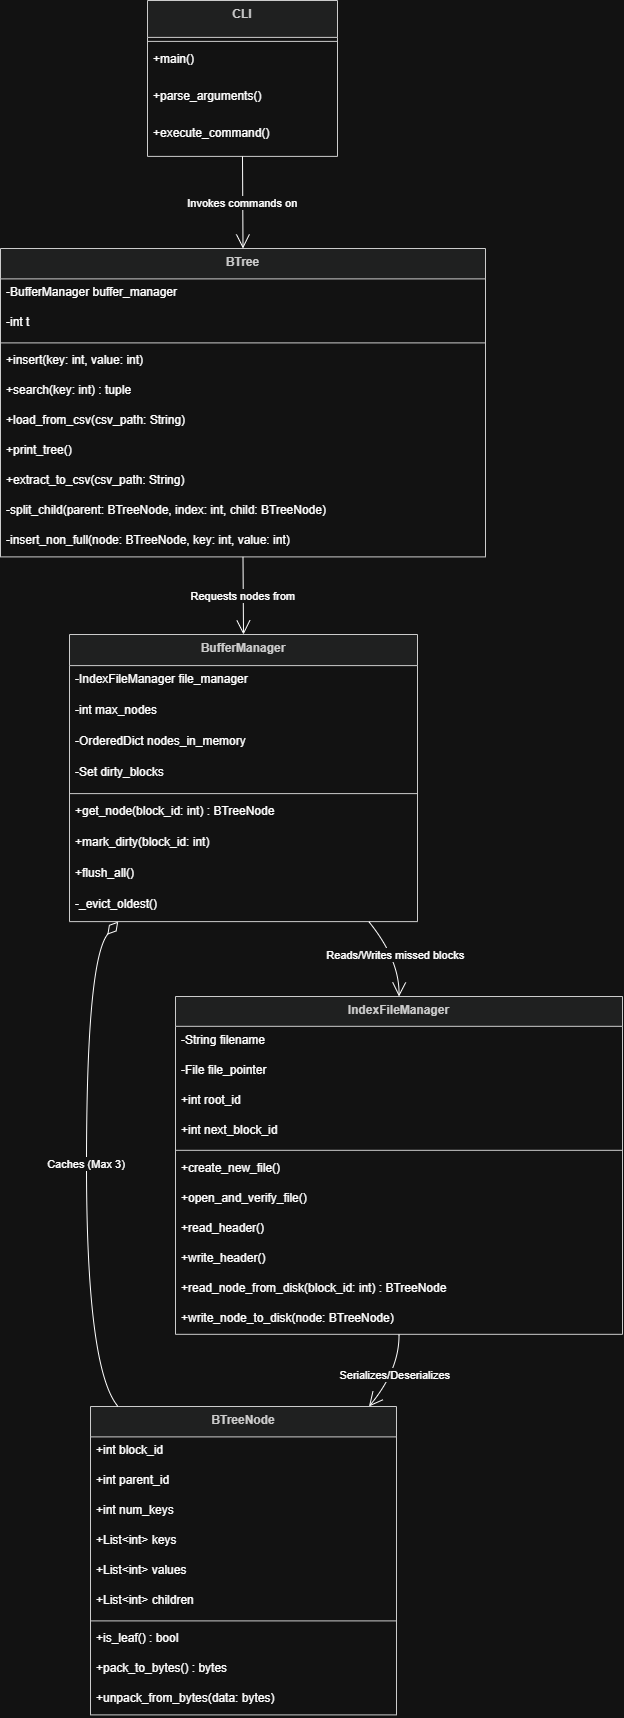

The diagram above was exported from draw.io. Its source (the exported page's mxGraphModel, read from the mxfile embedded in the PNG):
<mxGraphModel dx="1092" dy="712" grid="1" gridSize="10" guides="1" tooltips="1" connect="1" arrows="1" fold="1" page="1" pageScale="1" pageWidth="850" pageHeight="1100" math="0" shadow="0">
  <root>
    <mxCell id="0" />
    <mxCell id="1" parent="0" />
    <mxCell id="kOADp-zv4h8Xj0WovkhS-47" parent="1" style="swimlane;fontStyle=1;align=center;verticalAlign=top;childLayout=stackLayout;horizontal=1;startSize=36.888888888888886;horizontalStack=0;resizeParent=1;resizeParentMax=0;resizeLast=0;collapsible=0;marginBottom=0;fillColor=light-dark(#eeeeee,#1f2020);strokeColor=light-dark(#999999,#cccccc);fontColor=light-dark(#333333,#cccccc);" value="CLI" vertex="1">
      <mxGeometry height="155.88888888888889" width="190" x="167" y="640" as="geometry" />
    </mxCell>
    <mxCell id="kOADp-zv4h8Xj0WovkhS-48" parent="kOADp-zv4h8Xj0WovkhS-47" style="line;strokeWidth=1;fillColor=none;align=left;verticalAlign=middle;spacingTop=-1;spacingLeft=3;spacingRight=3;rotatable=0;labelPosition=right;points=[];portConstraint=eastwest;strokeColor=inherit;" vertex="1">
      <mxGeometry height="8" width="190" y="36.888888888888886" as="geometry" />
    </mxCell>
    <mxCell id="kOADp-zv4h8Xj0WovkhS-49" parent="kOADp-zv4h8Xj0WovkhS-47" style="text;strokeColor=none;fillColor=none;align=left;verticalAlign=top;spacingLeft=4;spacingRight=4;overflow=hidden;rotatable=0;points=[[0,0.5],[1,0.5]];portConstraint=eastwest;" value="+main()" vertex="1">
      <mxGeometry height="37" width="190" y="44.888888888888886" as="geometry" />
    </mxCell>
    <mxCell id="kOADp-zv4h8Xj0WovkhS-50" parent="kOADp-zv4h8Xj0WovkhS-47" style="text;strokeColor=none;fillColor=none;align=left;verticalAlign=top;spacingLeft=4;spacingRight=4;overflow=hidden;rotatable=0;points=[[0,0.5],[1,0.5]];portConstraint=eastwest;" value="+parse_arguments()" vertex="1">
      <mxGeometry height="37" width="190" y="81.88888888888889" as="geometry" />
    </mxCell>
    <mxCell id="kOADp-zv4h8Xj0WovkhS-51" parent="kOADp-zv4h8Xj0WovkhS-47" style="text;strokeColor=none;fillColor=none;align=left;verticalAlign=top;spacingLeft=4;spacingRight=4;overflow=hidden;rotatable=0;points=[[0,0.5],[1,0.5]];portConstraint=eastwest;" value="+execute_command()" vertex="1">
      <mxGeometry height="37" width="190" y="118.88888888888889" as="geometry" />
    </mxCell>
    <mxCell id="kOADp-zv4h8Xj0WovkhS-52" parent="1" style="swimlane;fontStyle=1;align=center;verticalAlign=top;childLayout=stackLayout;horizontal=1;startSize=29.818181818181817;horizontalStack=0;resizeParent=1;resizeParentMax=0;resizeLast=0;collapsible=0;marginBottom=0;fillColor=light-dark(#eeeeee,#1f2020);strokeColor=light-dark(#999999,#cccccc);fontColor=light-dark(#333333,#cccccc);" value="IndexFileManager" vertex="1">
      <mxGeometry height="337.8181818181818" width="447" x="195" y="1636" as="geometry" />
    </mxCell>
    <mxCell id="kOADp-zv4h8Xj0WovkhS-53" parent="kOADp-zv4h8Xj0WovkhS-52" style="text;strokeColor=none;fillColor=none;align=left;verticalAlign=top;spacingLeft=4;spacingRight=4;overflow=hidden;rotatable=0;points=[[0,0.5],[1,0.5]];portConstraint=eastwest;" value="-String filename" vertex="1">
      <mxGeometry height="30" width="447" y="29.818181818181817" as="geometry" />
    </mxCell>
    <mxCell id="kOADp-zv4h8Xj0WovkhS-54" parent="kOADp-zv4h8Xj0WovkhS-52" style="text;strokeColor=none;fillColor=none;align=left;verticalAlign=top;spacingLeft=4;spacingRight=4;overflow=hidden;rotatable=0;points=[[0,0.5],[1,0.5]];portConstraint=eastwest;" value="-File file_pointer" vertex="1">
      <mxGeometry height="30" width="447" y="59.81818181818181" as="geometry" />
    </mxCell>
    <mxCell id="kOADp-zv4h8Xj0WovkhS-55" parent="kOADp-zv4h8Xj0WovkhS-52" style="text;strokeColor=none;fillColor=none;align=left;verticalAlign=top;spacingLeft=4;spacingRight=4;overflow=hidden;rotatable=0;points=[[0,0.5],[1,0.5]];portConstraint=eastwest;" value="+int root_id" vertex="1">
      <mxGeometry height="30" width="447" y="89.81818181818181" as="geometry" />
    </mxCell>
    <mxCell id="kOADp-zv4h8Xj0WovkhS-56" parent="kOADp-zv4h8Xj0WovkhS-52" style="text;strokeColor=none;fillColor=none;align=left;verticalAlign=top;spacingLeft=4;spacingRight=4;overflow=hidden;rotatable=0;points=[[0,0.5],[1,0.5]];portConstraint=eastwest;" value="+int next_block_id" vertex="1">
      <mxGeometry height="30" width="447" y="119.81818181818181" as="geometry" />
    </mxCell>
    <mxCell id="kOADp-zv4h8Xj0WovkhS-57" parent="kOADp-zv4h8Xj0WovkhS-52" style="line;strokeWidth=1;fillColor=none;align=left;verticalAlign=middle;spacingTop=-1;spacingLeft=3;spacingRight=3;rotatable=0;labelPosition=right;points=[];portConstraint=eastwest;strokeColor=inherit;" vertex="1">
      <mxGeometry height="8" width="447" y="149.8181818181818" as="geometry" />
    </mxCell>
    <mxCell id="kOADp-zv4h8Xj0WovkhS-58" parent="kOADp-zv4h8Xj0WovkhS-52" style="text;strokeColor=none;fillColor=none;align=left;verticalAlign=top;spacingLeft=4;spacingRight=4;overflow=hidden;rotatable=0;points=[[0,0.5],[1,0.5]];portConstraint=eastwest;" value="+create_new_file()" vertex="1">
      <mxGeometry height="30" width="447" y="157.8181818181818" as="geometry" />
    </mxCell>
    <mxCell id="kOADp-zv4h8Xj0WovkhS-59" parent="kOADp-zv4h8Xj0WovkhS-52" style="text;strokeColor=none;fillColor=none;align=left;verticalAlign=top;spacingLeft=4;spacingRight=4;overflow=hidden;rotatable=0;points=[[0,0.5],[1,0.5]];portConstraint=eastwest;" value="+open_and_verify_file()" vertex="1">
      <mxGeometry height="30" width="447" y="187.8181818181818" as="geometry" />
    </mxCell>
    <mxCell id="kOADp-zv4h8Xj0WovkhS-60" parent="kOADp-zv4h8Xj0WovkhS-52" style="text;strokeColor=none;fillColor=none;align=left;verticalAlign=top;spacingLeft=4;spacingRight=4;overflow=hidden;rotatable=0;points=[[0,0.5],[1,0.5]];portConstraint=eastwest;" value="+read_header()" vertex="1">
      <mxGeometry height="30" width="447" y="217.8181818181818" as="geometry" />
    </mxCell>
    <mxCell id="kOADp-zv4h8Xj0WovkhS-61" parent="kOADp-zv4h8Xj0WovkhS-52" style="text;strokeColor=none;fillColor=none;align=left;verticalAlign=top;spacingLeft=4;spacingRight=4;overflow=hidden;rotatable=0;points=[[0,0.5],[1,0.5]];portConstraint=eastwest;" value="+write_header()" vertex="1">
      <mxGeometry height="30" width="447" y="247.8181818181818" as="geometry" />
    </mxCell>
    <mxCell id="kOADp-zv4h8Xj0WovkhS-62" parent="kOADp-zv4h8Xj0WovkhS-52" style="text;strokeColor=none;fillColor=none;align=left;verticalAlign=top;spacingLeft=4;spacingRight=4;overflow=hidden;rotatable=0;points=[[0,0.5],[1,0.5]];portConstraint=eastwest;" value="+read_node_from_disk(block_id: int) : BTreeNode" vertex="1">
      <mxGeometry height="30" width="447" y="277.8181818181818" as="geometry" />
    </mxCell>
    <mxCell id="kOADp-zv4h8Xj0WovkhS-63" parent="kOADp-zv4h8Xj0WovkhS-52" style="text;strokeColor=none;fillColor=none;align=left;verticalAlign=top;spacingLeft=4;spacingRight=4;overflow=hidden;rotatable=0;points=[[0,0.5],[1,0.5]];portConstraint=eastwest;" value="+write_node_to_disk(node: BTreeNode)" vertex="1">
      <mxGeometry height="30" width="447" y="307.8181818181818" as="geometry" />
    </mxCell>
    <mxCell id="kOADp-zv4h8Xj0WovkhS-64" parent="1" style="swimlane;fontStyle=1;align=center;verticalAlign=top;childLayout=stackLayout;horizontal=1;startSize=31.11111111111111;horizontalStack=0;resizeParent=1;resizeParentMax=0;resizeLast=0;collapsible=0;marginBottom=0;fillColor=light-dark(#eeeeee,#1f2020);strokeColor=light-dark(#999999,#cccccc);fontColor=light-dark(#333333,#cccccc);" value="BufferManager" vertex="1">
      <mxGeometry height="287.1111111111111" width="348" x="89" y="1274" as="geometry" />
    </mxCell>
    <mxCell id="kOADp-zv4h8Xj0WovkhS-65" parent="kOADp-zv4h8Xj0WovkhS-64" style="text;strokeColor=none;fillColor=none;align=left;verticalAlign=top;spacingLeft=4;spacingRight=4;overflow=hidden;rotatable=0;points=[[0,0.5],[1,0.5]];portConstraint=eastwest;" value="-IndexFileManager file_manager" vertex="1">
      <mxGeometry height="31" width="348" y="31.11111111111111" as="geometry" />
    </mxCell>
    <mxCell id="kOADp-zv4h8Xj0WovkhS-66" parent="kOADp-zv4h8Xj0WovkhS-64" style="text;strokeColor=none;fillColor=none;align=left;verticalAlign=top;spacingLeft=4;spacingRight=4;overflow=hidden;rotatable=0;points=[[0,0.5],[1,0.5]];portConstraint=eastwest;" value="-int max_nodes" vertex="1">
      <mxGeometry height="31" width="348" y="62.111111111111114" as="geometry" />
    </mxCell>
    <mxCell id="kOADp-zv4h8Xj0WovkhS-67" parent="kOADp-zv4h8Xj0WovkhS-64" style="text;strokeColor=none;fillColor=none;align=left;verticalAlign=top;spacingLeft=4;spacingRight=4;overflow=hidden;rotatable=0;points=[[0,0.5],[1,0.5]];portConstraint=eastwest;" value="-OrderedDict nodes_in_memory" vertex="1">
      <mxGeometry height="31" width="348" y="93.11111111111111" as="geometry" />
    </mxCell>
    <mxCell id="kOADp-zv4h8Xj0WovkhS-68" parent="kOADp-zv4h8Xj0WovkhS-64" style="text;strokeColor=none;fillColor=none;align=left;verticalAlign=top;spacingLeft=4;spacingRight=4;overflow=hidden;rotatable=0;points=[[0,0.5],[1,0.5]];portConstraint=eastwest;" value="-Set dirty_blocks" vertex="1">
      <mxGeometry height="31" width="348" y="124.11111111111111" as="geometry" />
    </mxCell>
    <mxCell id="kOADp-zv4h8Xj0WovkhS-69" parent="kOADp-zv4h8Xj0WovkhS-64" style="line;strokeWidth=1;fillColor=none;align=left;verticalAlign=middle;spacingTop=-1;spacingLeft=3;spacingRight=3;rotatable=0;labelPosition=right;points=[];portConstraint=eastwest;strokeColor=inherit;" vertex="1">
      <mxGeometry height="8" width="348" y="155.11111111111111" as="geometry" />
    </mxCell>
    <mxCell id="kOADp-zv4h8Xj0WovkhS-70" parent="kOADp-zv4h8Xj0WovkhS-64" style="text;strokeColor=none;fillColor=none;align=left;verticalAlign=top;spacingLeft=4;spacingRight=4;overflow=hidden;rotatable=0;points=[[0,0.5],[1,0.5]];portConstraint=eastwest;" value="+get_node(block_id: int) : BTreeNode" vertex="1">
      <mxGeometry height="31" width="348" y="163.11111111111111" as="geometry" />
    </mxCell>
    <mxCell id="kOADp-zv4h8Xj0WovkhS-71" parent="kOADp-zv4h8Xj0WovkhS-64" style="text;strokeColor=none;fillColor=none;align=left;verticalAlign=top;spacingLeft=4;spacingRight=4;overflow=hidden;rotatable=0;points=[[0,0.5],[1,0.5]];portConstraint=eastwest;" value="+mark_dirty(block_id: int)" vertex="1">
      <mxGeometry height="31" width="348" y="194.11111111111111" as="geometry" />
    </mxCell>
    <mxCell id="kOADp-zv4h8Xj0WovkhS-72" parent="kOADp-zv4h8Xj0WovkhS-64" style="text;strokeColor=none;fillColor=none;align=left;verticalAlign=top;spacingLeft=4;spacingRight=4;overflow=hidden;rotatable=0;points=[[0,0.5],[1,0.5]];portConstraint=eastwest;" value="+flush_all()" vertex="1">
      <mxGeometry height="31" width="348" y="225.11111111111111" as="geometry" />
    </mxCell>
    <mxCell id="kOADp-zv4h8Xj0WovkhS-73" parent="kOADp-zv4h8Xj0WovkhS-64" style="text;strokeColor=none;fillColor=none;align=left;verticalAlign=top;spacingLeft=4;spacingRight=4;overflow=hidden;rotatable=0;points=[[0,0.5],[1,0.5]];portConstraint=eastwest;" value="-_evict_oldest()" vertex="1">
      <mxGeometry height="31" width="348" y="256.1111111111111" as="geometry" />
    </mxCell>
    <mxCell id="kOADp-zv4h8Xj0WovkhS-74" parent="1" style="swimlane;fontStyle=1;align=center;verticalAlign=top;childLayout=stackLayout;horizontal=1;startSize=30.4;horizontalStack=0;resizeParent=1;resizeParentMax=0;resizeLast=0;collapsible=0;marginBottom=0;fillColor=light-dark(#eeeeee,#1f2020);strokeColor=light-dark(#999999,#cccccc);fontColor=light-dark(#333333,#cccccc);" value="BTree" vertex="1">
      <mxGeometry height="308.4" width="485" x="20" y="888" as="geometry" />
    </mxCell>
    <mxCell id="kOADp-zv4h8Xj0WovkhS-75" parent="kOADp-zv4h8Xj0WovkhS-74" style="text;strokeColor=none;fillColor=none;align=left;verticalAlign=top;spacingLeft=4;spacingRight=4;overflow=hidden;rotatable=0;points=[[0,0.5],[1,0.5]];portConstraint=eastwest;" value="-BufferManager buffer_manager" vertex="1">
      <mxGeometry height="30" width="485" y="30.4" as="geometry" />
    </mxCell>
    <mxCell id="kOADp-zv4h8Xj0WovkhS-76" parent="kOADp-zv4h8Xj0WovkhS-74" style="text;strokeColor=none;fillColor=none;align=left;verticalAlign=top;spacingLeft=4;spacingRight=4;overflow=hidden;rotatable=0;points=[[0,0.5],[1,0.5]];portConstraint=eastwest;" value="-int t" vertex="1">
      <mxGeometry height="30" width="485" y="60.4" as="geometry" />
    </mxCell>
    <mxCell id="kOADp-zv4h8Xj0WovkhS-77" parent="kOADp-zv4h8Xj0WovkhS-74" style="line;strokeWidth=1;fillColor=none;align=left;verticalAlign=middle;spacingTop=-1;spacingLeft=3;spacingRight=3;rotatable=0;labelPosition=right;points=[];portConstraint=eastwest;strokeColor=inherit;" vertex="1">
      <mxGeometry height="8" width="485" y="90.4" as="geometry" />
    </mxCell>
    <mxCell id="kOADp-zv4h8Xj0WovkhS-78" parent="kOADp-zv4h8Xj0WovkhS-74" style="text;strokeColor=none;fillColor=none;align=left;verticalAlign=top;spacingLeft=4;spacingRight=4;overflow=hidden;rotatable=0;points=[[0,0.5],[1,0.5]];portConstraint=eastwest;" value="+insert(key: int, value: int)" vertex="1">
      <mxGeometry height="30" width="485" y="98.4" as="geometry" />
    </mxCell>
    <mxCell id="kOADp-zv4h8Xj0WovkhS-79" parent="kOADp-zv4h8Xj0WovkhS-74" style="text;strokeColor=none;fillColor=none;align=left;verticalAlign=top;spacingLeft=4;spacingRight=4;overflow=hidden;rotatable=0;points=[[0,0.5],[1,0.5]];portConstraint=eastwest;" value="+search(key: int) : tuple" vertex="1">
      <mxGeometry height="30" width="485" y="128.4" as="geometry" />
    </mxCell>
    <mxCell id="kOADp-zv4h8Xj0WovkhS-80" parent="kOADp-zv4h8Xj0WovkhS-74" style="text;strokeColor=none;fillColor=none;align=left;verticalAlign=top;spacingLeft=4;spacingRight=4;overflow=hidden;rotatable=0;points=[[0,0.5],[1,0.5]];portConstraint=eastwest;" value="+load_from_csv(csv_path: String)" vertex="1">
      <mxGeometry height="30" width="485" y="158.4" as="geometry" />
    </mxCell>
    <mxCell id="kOADp-zv4h8Xj0WovkhS-81" parent="kOADp-zv4h8Xj0WovkhS-74" style="text;strokeColor=none;fillColor=none;align=left;verticalAlign=top;spacingLeft=4;spacingRight=4;overflow=hidden;rotatable=0;points=[[0,0.5],[1,0.5]];portConstraint=eastwest;" value="+print_tree()" vertex="1">
      <mxGeometry height="30" width="485" y="188.4" as="geometry" />
    </mxCell>
    <mxCell id="kOADp-zv4h8Xj0WovkhS-82" parent="kOADp-zv4h8Xj0WovkhS-74" style="text;strokeColor=none;fillColor=none;align=left;verticalAlign=top;spacingLeft=4;spacingRight=4;overflow=hidden;rotatable=0;points=[[0,0.5],[1,0.5]];portConstraint=eastwest;" value="+extract_to_csv(csv_path: String)" vertex="1">
      <mxGeometry height="30" width="485" y="218.4" as="geometry" />
    </mxCell>
    <mxCell id="kOADp-zv4h8Xj0WovkhS-83" parent="kOADp-zv4h8Xj0WovkhS-74" style="text;strokeColor=none;fillColor=none;align=left;verticalAlign=top;spacingLeft=4;spacingRight=4;overflow=hidden;rotatable=0;points=[[0,0.5],[1,0.5]];portConstraint=eastwest;" value="-split_child(parent: BTreeNode, index: int, child: BTreeNode)" vertex="1">
      <mxGeometry height="30" width="485" y="248.4" as="geometry" />
    </mxCell>
    <mxCell id="kOADp-zv4h8Xj0WovkhS-84" parent="kOADp-zv4h8Xj0WovkhS-74" style="text;strokeColor=none;fillColor=none;align=left;verticalAlign=top;spacingLeft=4;spacingRight=4;overflow=hidden;rotatable=0;points=[[0,0.5],[1,0.5]];portConstraint=eastwest;" value="-insert_non_full(node: BTreeNode, key: int, value: int)" vertex="1">
      <mxGeometry height="30" width="485" y="278.4" as="geometry" />
    </mxCell>
    <mxCell id="kOADp-zv4h8Xj0WovkhS-85" parent="1" style="swimlane;fontStyle=1;align=center;verticalAlign=top;childLayout=stackLayout;horizontal=1;startSize=30.4;horizontalStack=0;resizeParent=1;resizeParentMax=0;resizeLast=0;collapsible=0;marginBottom=0;fillColor=light-dark(#eeeeee,#1f2020);strokeColor=light-dark(#999999,#cccccc);fontColor=light-dark(#333333,#cccccc);" value="BTreeNode" vertex="1">
      <mxGeometry height="308.4" width="306" x="110" y="2046" as="geometry" />
    </mxCell>
    <mxCell id="kOADp-zv4h8Xj0WovkhS-86" parent="kOADp-zv4h8Xj0WovkhS-85" style="text;strokeColor=none;fillColor=none;align=left;verticalAlign=top;spacingLeft=4;spacingRight=4;overflow=hidden;rotatable=0;points=[[0,0.5],[1,0.5]];portConstraint=eastwest;" value="+int block_id" vertex="1">
      <mxGeometry height="30" width="306" y="30.4" as="geometry" />
    </mxCell>
    <mxCell id="kOADp-zv4h8Xj0WovkhS-87" parent="kOADp-zv4h8Xj0WovkhS-85" style="text;strokeColor=none;fillColor=none;align=left;verticalAlign=top;spacingLeft=4;spacingRight=4;overflow=hidden;rotatable=0;points=[[0,0.5],[1,0.5]];portConstraint=eastwest;" value="+int parent_id" vertex="1">
      <mxGeometry height="30" width="306" y="60.4" as="geometry" />
    </mxCell>
    <mxCell id="kOADp-zv4h8Xj0WovkhS-88" parent="kOADp-zv4h8Xj0WovkhS-85" style="text;strokeColor=none;fillColor=none;align=left;verticalAlign=top;spacingLeft=4;spacingRight=4;overflow=hidden;rotatable=0;points=[[0,0.5],[1,0.5]];portConstraint=eastwest;" value="+int num_keys" vertex="1">
      <mxGeometry height="30" width="306" y="90.4" as="geometry" />
    </mxCell>
    <mxCell id="kOADp-zv4h8Xj0WovkhS-89" parent="kOADp-zv4h8Xj0WovkhS-85" style="text;strokeColor=none;fillColor=none;align=left;verticalAlign=top;spacingLeft=4;spacingRight=4;overflow=hidden;rotatable=0;points=[[0,0.5],[1,0.5]];portConstraint=eastwest;" value="+List&lt;int&gt; keys" vertex="1">
      <mxGeometry height="30" width="306" y="120.4" as="geometry" />
    </mxCell>
    <mxCell id="kOADp-zv4h8Xj0WovkhS-90" parent="kOADp-zv4h8Xj0WovkhS-85" style="text;strokeColor=none;fillColor=none;align=left;verticalAlign=top;spacingLeft=4;spacingRight=4;overflow=hidden;rotatable=0;points=[[0,0.5],[1,0.5]];portConstraint=eastwest;" value="+List&lt;int&gt; values" vertex="1">
      <mxGeometry height="30" width="306" y="150.4" as="geometry" />
    </mxCell>
    <mxCell id="kOADp-zv4h8Xj0WovkhS-91" parent="kOADp-zv4h8Xj0WovkhS-85" style="text;strokeColor=none;fillColor=none;align=left;verticalAlign=top;spacingLeft=4;spacingRight=4;overflow=hidden;rotatable=0;points=[[0,0.5],[1,0.5]];portConstraint=eastwest;" value="+List&lt;int&gt; children" vertex="1">
      <mxGeometry height="30" width="306" y="180.4" as="geometry" />
    </mxCell>
    <mxCell id="kOADp-zv4h8Xj0WovkhS-92" parent="kOADp-zv4h8Xj0WovkhS-85" style="line;strokeWidth=1;fillColor=none;align=left;verticalAlign=middle;spacingTop=-1;spacingLeft=3;spacingRight=3;rotatable=0;labelPosition=right;points=[];portConstraint=eastwest;strokeColor=inherit;" vertex="1">
      <mxGeometry height="8" width="306" y="210.4" as="geometry" />
    </mxCell>
    <mxCell id="kOADp-zv4h8Xj0WovkhS-93" parent="kOADp-zv4h8Xj0WovkhS-85" style="text;strokeColor=none;fillColor=none;align=left;verticalAlign=top;spacingLeft=4;spacingRight=4;overflow=hidden;rotatable=0;points=[[0,0.5],[1,0.5]];portConstraint=eastwest;" value="+is_leaf() : bool" vertex="1">
      <mxGeometry height="30" width="306" y="218.4" as="geometry" />
    </mxCell>
    <mxCell id="kOADp-zv4h8Xj0WovkhS-94" parent="kOADp-zv4h8Xj0WovkhS-85" style="text;strokeColor=none;fillColor=none;align=left;verticalAlign=top;spacingLeft=4;spacingRight=4;overflow=hidden;rotatable=0;points=[[0,0.5],[1,0.5]];portConstraint=eastwest;" value="+pack_to_bytes() : bytes" vertex="1">
      <mxGeometry height="30" width="306" y="248.4" as="geometry" />
    </mxCell>
    <mxCell id="kOADp-zv4h8Xj0WovkhS-95" parent="kOADp-zv4h8Xj0WovkhS-85" style="text;strokeColor=none;fillColor=none;align=left;verticalAlign=top;spacingLeft=4;spacingRight=4;overflow=hidden;rotatable=0;points=[[0,0.5],[1,0.5]];portConstraint=eastwest;" value="+unpack_from_bytes(data: bytes)" vertex="1">
      <mxGeometry height="30" width="306" y="278.4" as="geometry" />
    </mxCell>
    <mxCell id="kOADp-zv4h8Xj0WovkhS-96" edge="1" parent="1" source="kOADp-zv4h8Xj0WovkhS-47" style="curved=1;startArrow=none;endArrow=open;endSize=12;exitX=0.5;exitY=1;entryX=0.5;entryY=0;rounded=0;" target="kOADp-zv4h8Xj0WovkhS-74" value="Invokes commands on">
      <mxGeometry relative="1" as="geometry">
        <Array as="points" />
      </mxGeometry>
    </mxCell>
    <mxCell id="kOADp-zv4h8Xj0WovkhS-97" edge="1" parent="1" source="kOADp-zv4h8Xj0WovkhS-74" style="curved=1;startArrow=none;endArrow=open;endSize=12;exitX=0.5;exitY=1;entryX=0.5;entryY=0;rounded=0;" target="kOADp-zv4h8Xj0WovkhS-64" value="Requests nodes from">
      <mxGeometry relative="1" as="geometry">
        <Array as="points" />
      </mxGeometry>
    </mxCell>
    <mxCell id="kOADp-zv4h8Xj0WovkhS-98" edge="1" parent="1" source="kOADp-zv4h8Xj0WovkhS-64" style="curved=1;startArrow=none;endArrow=open;endSize=12;exitX=0.86;exitY=1;entryX=0.5;entryY=0;rounded=0;" target="kOADp-zv4h8Xj0WovkhS-52" value="Reads/Writes missed blocks">
      <mxGeometry relative="1" as="geometry">
        <Array as="points">
          <mxPoint x="419" y="1599" />
        </Array>
      </mxGeometry>
    </mxCell>
    <mxCell id="kOADp-zv4h8Xj0WovkhS-99" edge="1" parent="1" source="kOADp-zv4h8Xj0WovkhS-64" style="curved=1;startArrow=diamondThin;startSize=14;startFill=0;endArrow=none;exitX=0.14;exitY=1;entryX=0.09;entryY=0;rounded=0;" target="kOADp-zv4h8Xj0WovkhS-85" value="Caches (Max 3)">
      <mxGeometry relative="1" as="geometry">
        <Array as="points">
          <mxPoint x="106" y="1599" />
          <mxPoint x="106" y="2009" />
        </Array>
      </mxGeometry>
    </mxCell>
    <mxCell id="kOADp-zv4h8Xj0WovkhS-100" edge="1" parent="1" source="kOADp-zv4h8Xj0WovkhS-52" style="curved=1;startArrow=none;endArrow=open;endSize=12;exitX=0.5;exitY=1;entryX=0.91;entryY=0;rounded=0;" target="kOADp-zv4h8Xj0WovkhS-85" value="Serializes/Deserializes">
      <mxGeometry relative="1" as="geometry">
        <Array as="points">
          <mxPoint x="419" y="2009" />
        </Array>
      </mxGeometry>
    </mxCell>
  </root>
</mxGraphModel>